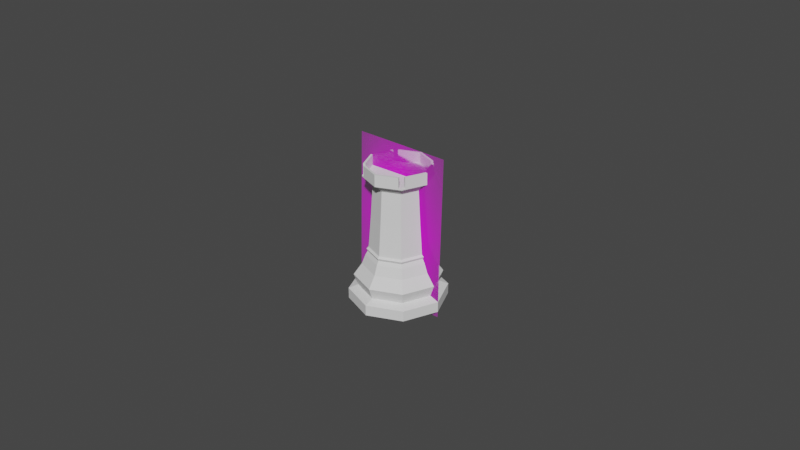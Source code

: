 # Source: Rook.blend  (saved by Blender 2.81.16; exported with 4.5.12 LTS)
import bpy
from mathutils import Matrix  # noqa: F401  (used for matrix-valued properties, if any)

bpy.ops.wm.read_factory_settings(use_empty=True)
scene = bpy.context.scene
scene.name = 'Scene'

# ---- collections
col_references = bpy.data.collections.new('References'); scene.collection.children.link(col_references)
col_models = bpy.data.collections.new('Models'); scene.collection.children.link(col_models)

# ---- images (referenced by path relative to the original .blend; pixels are not part of the script)
import os
ASSET_DIR = os.environ.get("B2B_ASSET_DIR", "")  # directory of the original .blend (textures are referenced by path, not embedded)
HERE = os.path.dirname(os.path.abspath(__file__))  # packed textures are extracted next to this script under _unpacked/

def load_image(name, relpath, width, height, colorspace="sRGB"):
    """Load a texture the original file referenced (path relative to the .blend, or extracted next to this script)."""
    p = next((c for c in (os.path.join(HERE, relpath), os.path.join(ASSET_DIR, relpath)) if relpath and os.path.exists(c)), "")
    if p:
        img = bpy.data.images.load(p, check_existing=True)
        img.name = name
    else:  # same state as the original file: an image datablock whose file is absent (Cycles renders it pink)
        img = bpy.data.images.new(name, width, height)
        img.source = "FILE"
        img.filepath = "//" + (relpath or name)
    img.colorspace_settings.name = colorspace
    return img
img_staunton_rook_png = load_image('Staunton Rook.png', 'Staunton Rook.png', 1024, 1024, 'sRGB')

# ---- materials (node trees are filled in below, after node groups)
mat_staunton_rook = bpy.data.materials.new('Staunton Rook')
mat_staunton_rook.use_transparent_shadow = False

# ---- material node trees
mat_staunton_rook.use_nodes = True; mat_staunton_rook.node_tree.nodes.clear()
_N = mat_staunton_rook.node_tree.nodes; _L = mat_staunton_rook.node_tree.links
n0 = _N.new('ShaderNodeOutputMaterial'); n0.name = 'Material Output'; n0.location = (460, 240)
n1 = _N.new('ShaderNodeBsdfTransparent'); n1.name = 'Transparent BSDF'; n1.location = (-40, 180)
n2 = _N.new('ShaderNodeMixShader'); n2.name = 'Mix Shader'; n2.location = (160, 240)
n3 = _N.new('ShaderNodeBsdfDiffuse'); n3.name = 'Diffuse BSDF'; n3.location = (120, 0)
n4 = _N.new('ShaderNodeTexImage'); n4.name = 'Image Texture'; n4.location = (-240, 0)
n4.image = img_staunton_rook_png
n4.extension = 'CLIP'
_L.new(n4.outputs[0], n3.inputs[0])
_L.new(n4.outputs[1], n2.inputs[0])
_L.new(n1.outputs[0], n2.inputs[1])
_L.new(n3.outputs[0], n2.inputs[2])
_L.new(n2.outputs[0], n0.inputs[0])
n0.is_active_output = True

# ---- world
world_world = bpy.data.worlds.new('World'); scene.world = world_world
world_world.use_nodes = True; world_world.node_tree.nodes.clear()
_N = world_world.node_tree.nodes; _L = world_world.node_tree.links
n0 = _N.new('ShaderNodeOutputWorld'); n0.name = 'World Output'; n0.location = (300, 300)
n1 = _N.new('ShaderNodeBackground'); n1.name = 'Background'; n1.location = (10, 300)
n1.inputs[0].default_value = (0.05088, 0.05088, 0.05088, 1.0)
_L.new(n1.outputs[0], n0.inputs[0])
n0.is_active_output = True
world_world.color = (0.05088, 0.05088, 0.05088)
world_world.use_sun_shadow = False
world_world.sun_shadow_jitter_overblur = 0.0

# ---- meshes
me_staunton_pawn = bpy.data.meshes.new('Staunton Pawn')
me_staunton_pawn.from_pydata([(-0.2935, 0.0, 0.0), (0.2935, 0.0, 0.0), (-0.2935, 0.0, 1.0), (0.2935, 0.0, 1.0)], [], [(0, 1, 3, 2)])
_uv = me_staunton_pawn.uv_layers.new(name='UVMap')
_uv.uv.foreach_set('vector', [0.0, 0.0, 1.0, 0.0, 1.0, 1.0, 0.0, 1.0])
me_staunton_pawn.materials.append(mat_staunton_rook)
me_staunton_pawn.use_remesh_preserve_volume = False
me_staunton_pawn.use_remesh_preserve_attributes = False
me_staunton_pawn.use_mirror_vertex_groups = False
me_staunton_pawn.update()
me_cylinder = bpy.data.meshes.new('Cylinder')
me_cylinder.from_pydata([(0.00916, -2.343e-09, 0.01573), (0.006477, -0.006477, 0.01573), (-3.889e-09, -0.00916, 0.01573), (0.01094, -2.781e-09, 0.01151), (0.007733, -0.007733, 0.01151), (-4.651e-09, -0.01094, 0.01151), (0.01344, -3.447e-09, 0.007994), (0.009501, -0.009501, 0.007994), (-5.918e-09, -0.01344, 0.007994), (0.01215, -3.143e-09, 0.004446), (0.008589, -0.008589, 0.004446), (-5.321e-09, -0.01215, 0.004446), (0.01505, -3.895e-09, 0.003322), (0.01064, -0.01064, 0.003322), (-6.557e-09, -0.01505, 0.003322), (0.01504, -4.523e-09, 0.0), (0.01063, -0.01063, 0.0), (-6.162e-09, -0.01504, 0.0), (-4.227e-09, -0.009829, 0.0145), (0.00695, -0.00695, 0.0145), (0.009829, -2.523e-09, 0.0145), (0.009493, -2.428e-09, 0.01647), (0.006713, -0.006713, 0.01647), (-3.98e-09, -0.009493, 0.01647), (0.008849, -2.269e-09, 0.01704), (0.006257, -0.006257, 0.01704), (-3.737e-09, -0.008849, 0.01704), (0.008089, -2.071e-09, 0.02691), (0.00572, -0.00572, 0.02691), (-3.8e-09, -0.008089, 0.02691), (0.007454, -1.897e-09, 0.03731), (0.005271, -0.005271, 0.03731), (-3.578e-09, -0.007454, 0.03731), (0.008019, -2.048e-09, 0.03789), (0.00567, -0.00567, 0.03789), (-3.824e-09, -0.008019, 0.03789), (0.008328, -2.123e-09, 0.03843), (0.005889, -0.005889, 0.03843), (-3.979e-09, -0.008328, 0.03843), (0.009437, -2.402e-09, 0.03936), (0.006673, -0.006673, 0.03936), (-4.271e-09, -0.009437, 0.03936), (0.01045, -2.648e-09, 0.03984), (0.007388, -0.007388, 0.03984), (-4.592e-09, -0.01045, 0.03984), (0.01045, -2.648e-09, 0.04354), (-4.941e-09, -0.01045, 0.04354), (-4.63e-09, -0.01045, 0.04024), (0.01045, -2.648e-09, 0.04024), (0.006447, -0.007778, 0.04354), (0.007778, -0.006447, 0.04354), (0.007778, -0.006447, 0.04024), (0.006447, -0.007778, 0.04024), (0.007388, -0.007388, 0.04024), (0.006172, -0.007115, 0.04354), (0.006172, -0.007115, 0.04024), (0.007115, -0.006172, 0.04024), (0.007115, -0.006172, 0.04354), (0.009786, 0.0, 0.04024), (0.009786, 0.0, 0.04354), (0.0, -0.009786, 0.04024), (0.0, -0.009786, 0.04354), (0.006644, -0.006644, 0.04024), (0.0, 0.0, 0.04024), (0.0, 0.0, 0.0)], [], [(8, 7, 4, 5), (19, 1, 2, 18), (7, 6, 3, 4), (20, 0, 1, 19), (7, 8, 11, 10), (6, 7, 10, 9), (14, 13, 10, 11), (13, 12, 9, 10), (15, 12, 13, 16), (16, 13, 14, 17), (4, 19, 18, 5), (3, 20, 19, 4), (23, 22, 25, 26), (1, 0, 21, 22), (2, 1, 22, 23), (22, 21, 24, 25), (26, 25, 28, 29), (25, 24, 27, 28), (28, 27, 30, 31), (29, 28, 31, 32), (31, 30, 33, 34), (32, 31, 34, 35), (35, 34, 37, 38), (34, 33, 36, 37), (40, 39, 42, 43), (38, 37, 40, 41), (37, 36, 39, 40), (41, 40, 43, 44), (43, 42, 48, 51), (43, 53, 52), (45, 59, 57, 50), (49, 54, 61, 46), (55, 60, 61, 54), (58, 56, 57, 59), (50, 57, 56, 51), (50, 51, 48, 45), (49, 46, 47, 52), (52, 55, 54, 49), (53, 62, 55, 52), (51, 56, 62, 53), (44, 43, 52, 47), (53, 43, 51), (62, 63, 60, 55), (56, 58, 63, 62), (16, 17, 64, 15)])
_uv = me_cylinder.uv_layers.new(name='UVMap')
_uv.uv.foreach_set('vector', [0.5, 0.7392, 0.625, 0.7392, 0.625, 0.8911, 0.5, 0.8911, 0.625, 0.9418, 0.625, 1.0, 0.5, 1.0, 0.5, 0.9418, 0.625, 0.7392, 0.75, 0.7392, 0.75, 0.8911, 0.625, 0.8911, 0.75, 0.9418, 0.75, 1.0, 0.625, 1.0, 0.625, 0.9418, 0.625, 0.7392, 0.5, 0.7392, 0.5, 0.6637, 0.625, 0.6637, 0.75, 0.7392, 0.625, 0.7392, 0.625, 0.6637, 0.75, 0.6637, 0.5, 0.5637, 0.625, 0.5637, 0.625, 0.6637, 0.5, 0.6637, 0.625, 0.5637, 0.75, 0.5637, 0.75, 0.6637, 0.625, 0.6637, 0.9709, 0.25, 0.75, 0.5637, 0.625, 0.5637, 0.9062, 0.09383, 0.9062, 0.09383, 0.625, 0.5637, 0.5, 0.5637, 0.75, 0.02915, 0.625, 0.8911, 0.625, 0.9418, 0.5, 0.9418, 0.5, 0.8911, 0.75, 0.8911, 0.75, 0.9418, 0.625, 0.9418, 0.625, 0.8911, 0.5, 1.0, 0.625, 1.0, 0.625, 1.0, 0.5, 1.0, 0.625, 1.0, 0.75, 1.0, 0.75, 1.0, 0.625, 1.0, 0.5, 1.0, 0.625, 1.0, 0.625, 1.0, 0.5, 1.0, 0.625, 1.0, 0.75, 1.0, 0.75, 1.0, 0.625, 1.0, 0.5, 1.0, 0.625, 1.0, 0.625, 1.0, 0.5, 1.0, 0.625, 1.0, 0.75, 1.0, 0.75, 1.0, 0.625, 1.0, 0.625, 1.0, 0.75, 1.0, 0.75, 1.0, 0.625, 1.0, 0.5, 1.0, 0.625, 1.0, 0.625, 1.0, 0.5, 1.0, 0.625, 1.0, 0.75, 1.0, 0.75, 1.0, 0.625, 1.0, 0.5, 1.0, 0.625, 1.0, 0.625, 1.0, 0.5, 1.0, 0.5, 1.0, 0.625, 1.0, 0.625, 1.0, 0.5, 1.0, 0.625, 1.0, 0.75, 1.0, 0.75, 1.0, 0.625, 1.0, 0.625, 1.0, 0.75, 1.0, 0.75, 1.0, 0.625, 1.0, 0.5, 1.0, 0.625, 1.0, 0.625, 1.0, 0.5, 1.0, 0.625, 1.0, 0.75, 1.0, 0.75, 1.0, 0.625, 1.0, 0.5, 1.0, 0.625, 1.0, 0.625, 1.0, 0.5, 1.0, 0.625, 1.0, 0.75, 1.0, 0.75, 1.0, 0.6409, 1.0, 0.625, 1.0, 0.625, 1.0, 0.6091, 1.0, 0.0, 0.0, 0.0, 0.0, 0.0, 0.0, 0.0, 0.0, 0.0, 0.0, 0.0, 0.0, 0.0, 0.0, 0.0, 0.0, 0.0, 0.0, 0.5, 1.0, 0.0, 0.0, 0.0, 0.0, 0.75, 1.0, 0.0, 0.0, 0.0, 0.0, 0.0, 0.0, 0.0, 0.0, 0.0, 0.0, 0.0, 0.0, 0.0, 0.0, 0.0, 0.0, 0.6409, 1.0, 0.75, 1.0, 0.0, 0.0, 0.0, 0.0, 0.0, 0.0, 0.5, 1.0, 0.6091, 1.0, 0.0, 0.0, 0.0, 0.0, 0.0, 0.0, 0.0, 0.0, 0.625, 1.0, 0.0, 0.0, 0.0, 0.0, 0.0, 0.0, 0.0, 0.0, 0.0, 0.0, 0.0, 0.0, 0.625, 1.0, 0.5, 1.0, 0.625, 1.0, 0.6091, 1.0, 0.5, 1.0, 0.625, 1.0, 0.625, 1.0, 0.6409, 1.0, 0.0, 0.0, 0.625, 1.0, 0.5, 1.0, 0.0, 0.0, 0.0, 0.0, 0.75, 1.0, 0.625, 1.0, 0.0, 0.0, 0.9062, 0.09383, 0.75, 0.02915, 0.8604, 0.1396, 0.9709, 0.25])
me_cylinder.use_remesh_preserve_volume = False
me_cylinder.use_remesh_preserve_attributes = False
me_cylinder.use_mirror_vertex_groups = False
me_cylinder.update()

# ---- objects
ob_pawnimage = bpy.data.objects.new('PawnImage', me_staunton_pawn)
ob_rook = bpy.data.objects.new('Rook', me_cylinder)

# ---- transforms, parenting, visibility, modifiers, constraints
ob_pawnimage.location = (0.0, 0.0, -0.001527)
ob_pawnimage.rotation_euler = (3.413e-11, 0.02254, 3.029e-09)
ob_pawnimage.scale = (0.05103, 0.05103, 0.05103)
ob_pawnimage.lineart.crease_threshold = 0.0
ob_rook.location = (1.666e-09, 4.977e-09, 0.0)
ob_rook.lineart.crease_threshold = 0.0
_m = ob_rook.modifiers.new('Mirror', 'MIRROR')
_m.use_axis = (True, True, False)
_m.use_mirror_merge = False

# ---- collection membership
col_references.objects.link(ob_pawnimage)
col_models.objects.link(ob_rook)

# ---- scene / render settings (as saved in the file)
scene.frame_start = 1; scene.frame_end = 250; scene.frame_set(1)
scene.render.engine = 'BLENDER_EEVEE_NEXT'
scene.cycles.use_denoising = False
scene.cycles.samples = 128
scene.cycles.sampling_pattern = 'TABULATED_SOBOL'
scene.cycles.use_adaptive_sampling = False
scene.cycles.use_light_tree = False
scene.view_settings.view_transform = 'Filmic'
bpy.context.view_layer.update()

# ---- added for rendering (the .blend has no active camera and no usable light): camera, sun
cam_auto = bpy.data.cameras.new('AutoCamera')
cam_auto.lens = 50.0
cam_auto.sensor_width = 36.0
cam_auto.clip_end = 1000.0
ob_auto_camera = bpy.data.objects.new('AutoCamera', cam_auto)
scene.collection.objects.link(ob_auto_camera)
ob_auto_camera.location = (0.185583, -0.222054, 0.172018)
ob_auto_camera.rotation_euler = (1.09748, -7.21219e-08, 0.694738)
scene.camera = ob_auto_camera
light_auto_sun = bpy.data.lights.new('AutoSun', 'SUN')
light_auto_sun.energy = 3.0
light_auto_sun.angle = 0.0523599
ob_auto_sun = bpy.data.objects.new('AutoSun', light_auto_sun)
scene.collection.objects.link(ob_auto_sun)
ob_auto_sun.rotation_euler = (0.872665, 0.174533, 0.523599)
bpy.context.view_layer.update()
